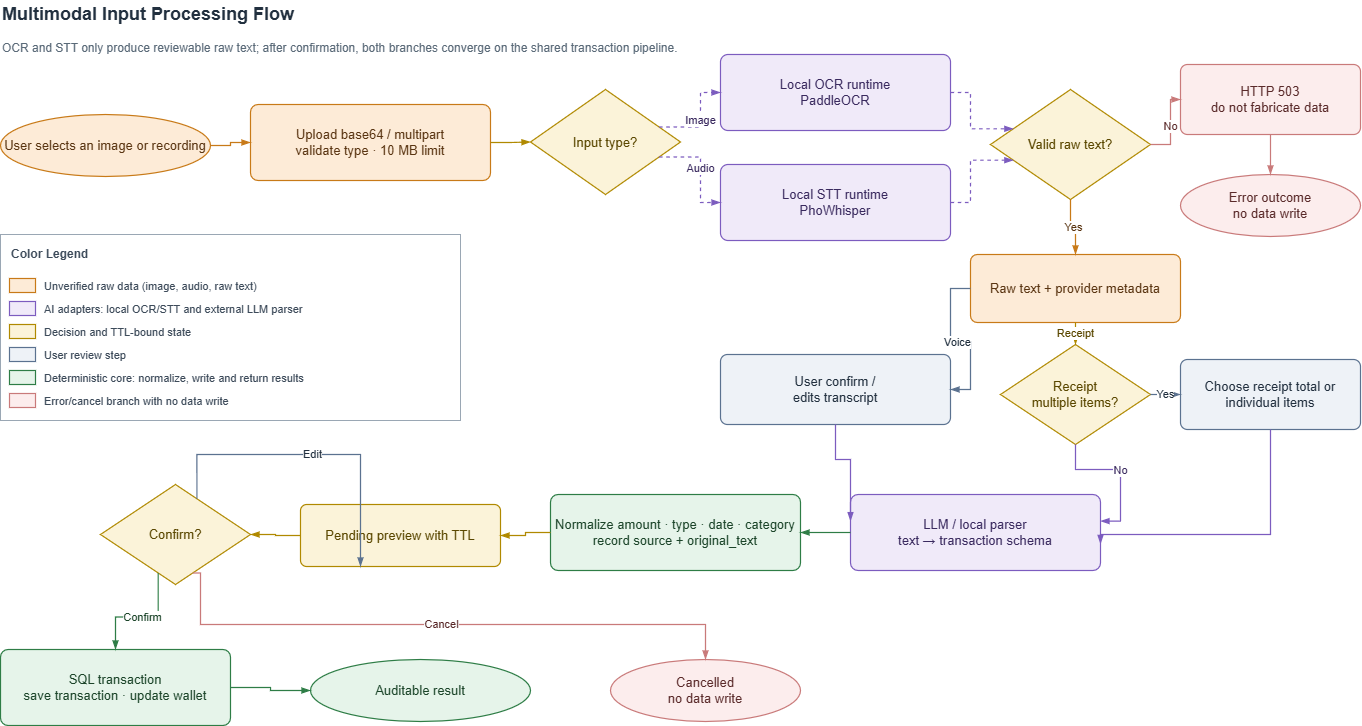

The diagram above was exported from draw.io. Its source (the exported page's mxGraphModel, read from the mxfile embedded in the PNG):
<mxGraphModel dx="805" dy="468" grid="1" gridSize="10" guides="1" tooltips="1" connect="1" arrows="1" fold="1" page="1" pageScale="1" pageWidth="1460" pageHeight="820" math="0" shadow="0">
  <root>
    <mxCell id="0" />
    <mxCell id="1" parent="0" />
    <mxCell id="t" value="&lt;b&gt;Multimodal Input Processing Flow&lt;/b&gt;" style="text;html=1;align=left;verticalAlign=middle;fontSize=18;fontColor=#22303F;" parent="1" vertex="1">
      <mxGeometry x="40" y="16" width="1000" height="28" as="geometry" />
    </mxCell>
    <mxCell id="st" value="OCR and STT only produce reviewable raw text; after confirmation, both branches converge on the shared transaction pipeline." style="text;html=1;align=left;verticalAlign=middle;fontSize=12;fontColor=#5A6A78;whiteSpace=wrap;" parent="1" vertex="1">
      <mxGeometry x="40" y="46" width="1200" height="36" as="geometry" />
    </mxCell>
    <mxCell id="start" value="User selects an image or recording" style="ellipse;whiteSpace=wrap;html=1;spacing=5;fillColor=#FDEBD7;strokeColor=#C87A18;fontColor=#5A3512;fontSize=13;strokeWidth=1.2;" parent="1" vertex="1">
      <mxGeometry x="40" y="130" width="210" height="62" as="geometry" />
    </mxCell>
    <mxCell id="upload" value="Upload base64 / multipart&#10;validate type · 10 MB limit" style="rounded=1;arcSize=10;whiteSpace=wrap;html=1;spacing=6;align=center;verticalAlign=middle;fillColor=#FDEBD7;strokeColor=#C87A18;fontColor=#5A3512;fontSize=13;strokeWidth=1.2;" parent="1" vertex="1">
      <mxGeometry x="290" y="120" width="240" height="76" as="geometry" />
    </mxCell>
    <mxCell id="type" value="Input type?" style="rhombus;whiteSpace=wrap;html=1;spacing=5;align=center;verticalAlign=middle;fillColor=#FBF3D9;strokeColor=#B08900;fontColor=#5A4700;fontSize=13;strokeWidth=1.2;" parent="1" vertex="1">
      <mxGeometry x="570" y="105" width="150" height="105" as="geometry" />
    </mxCell>
    <mxCell id="ocr" value="Local OCR runtime&#10;PaddleOCR" style="rounded=1;arcSize=10;whiteSpace=wrap;html=1;spacing=6;align=center;verticalAlign=middle;fillColor=#F0EAF9;strokeColor=#7C5CBF;fontColor=#3A2A5F;fontSize=13;strokeWidth=1.2;" parent="1" vertex="1">
      <mxGeometry x="760" y="70" width="230" height="76" as="geometry" />
    </mxCell>
    <mxCell id="stt" value="Local STT runtime&#10;PhoWhisper" style="rounded=1;arcSize=10;whiteSpace=wrap;html=1;spacing=6;align=center;verticalAlign=middle;fillColor=#F0EAF9;strokeColor=#7C5CBF;fontColor=#3A2A5F;fontSize=13;strokeWidth=1.2;" parent="1" vertex="1">
      <mxGeometry x="760" y="180" width="230" height="76" as="geometry" />
    </mxCell>
    <mxCell id="text" value="Valid raw text?" style="rhombus;whiteSpace=wrap;html=1;spacing=5;align=center;verticalAlign=middle;fillColor=#FBF3D9;strokeColor=#B08900;fontColor=#5A4700;fontSize=13;strokeWidth=1.2;" parent="1" vertex="1">
      <mxGeometry x="1030" y="105" width="160" height="110" as="geometry" />
    </mxCell>
    <mxCell id="fail" value="HTTP 503&#10;do not fabricate data" style="rounded=1;arcSize=10;whiteSpace=wrap;html=1;spacing=6;align=center;verticalAlign=middle;fillColor=#FCEDED;strokeColor=#C97A7A;fontColor=#5A2A2A;fontSize=13;strokeWidth=1.2;" parent="1" vertex="1">
      <mxGeometry x="1220" y="80" width="180" height="70" as="geometry" />
    </mxCell>
    <mxCell id="failed" value="Error outcome&#10;no data write" style="ellipse;whiteSpace=wrap;html=1;spacing=5;fillColor=#FCEDED;strokeColor=#C97A7A;fontColor=#5A2A2A;fontSize=13;strokeWidth=1.2;" parent="1" vertex="1">
      <mxGeometry x="1220" y="190" width="180" height="62" as="geometry" />
    </mxCell>
    <mxCell id="raw" value="Raw text + provider metadata" style="rounded=1;arcSize=10;whiteSpace=wrap;html=1;spacing=6;align=center;verticalAlign=middle;fillColor=#FDEBD7;strokeColor=#C87A18;fontColor=#5A3512;fontSize=13;strokeWidth=1.2;" parent="1" vertex="1">
      <mxGeometry x="1010" y="270" width="210" height="68" as="geometry" />
    </mxCell>
    <mxCell id="voice" value="User confirm /&#10;edits transcript" style="rounded=1;arcSize=10;whiteSpace=wrap;html=1;spacing=6;align=center;verticalAlign=middle;fillColor=#EEF2F7;strokeColor=#5B7290;fontColor=#22303F;fontSize=13;strokeWidth=1.2;" parent="1" vertex="1">
      <mxGeometry x="760" y="370" width="230" height="70" as="geometry" />
    </mxCell>
    <mxCell id="receipt" value="Receipt&#10;multiple items?" style="rhombus;whiteSpace=wrap;html=1;spacing=5;align=center;verticalAlign=middle;fillColor=#FBF3D9;strokeColor=#B08900;fontColor=#5A4700;fontSize=13;strokeWidth=1.2;" parent="1" vertex="1">
      <mxGeometry x="1040" y="360" width="150" height="100" as="geometry" />
    </mxCell>
    <mxCell id="items" value="Choose receipt total or&#10;individual items" style="rounded=1;arcSize=10;whiteSpace=wrap;html=1;spacing=6;align=center;verticalAlign=middle;fillColor=#EEF2F7;strokeColor=#5B7290;fontColor=#22303F;fontSize=13;strokeWidth=1.2;" parent="1" vertex="1">
      <mxGeometry x="1220" y="375" width="180" height="70" as="geometry" />
    </mxCell>
    <mxCell id="parser" value="LLM / local parser&#10;text → transaction schema" style="rounded=1;arcSize=10;whiteSpace=wrap;html=1;spacing=6;align=center;verticalAlign=middle;fillColor=#F0EAF9;strokeColor=#7C5CBF;fontColor=#3A2A5F;fontSize=13;strokeWidth=1.2;" parent="1" vertex="1">
      <mxGeometry x="890" y="510" width="250" height="76" as="geometry" />
    </mxCell>
    <mxCell id="normalize" value="Normalize amount · type · date · category&#10;record source + original_text" style="rounded=1;arcSize=10;whiteSpace=wrap;html=1;spacing=6;align=center;verticalAlign=middle;fillColor=#E6F4EA;strokeColor=#2E7D46;fontColor=#1B4429;fontSize=13;strokeWidth=1.2;" parent="1" vertex="1">
      <mxGeometry x="590" y="510" width="250" height="76" as="geometry" />
    </mxCell>
    <mxCell id="pending" value="Pending preview with TTL" style="rounded=1;arcSize=10;whiteSpace=wrap;html=1;spacing=6;align=center;verticalAlign=middle;fillColor=#FBF3D9;strokeColor=#B08900;fontColor=#5A4700;fontSize=13;strokeWidth=1.2;" parent="1" vertex="1">
      <mxGeometry x="340" y="520" width="200" height="62" as="geometry" />
    </mxCell>
    <mxCell id="confirm" value="Confirm?" style="rhombus;whiteSpace=wrap;html=1;spacing=5;align=center;verticalAlign=middle;fillColor=#FBF3D9;strokeColor=#B08900;fontColor=#5A4700;fontSize=13;strokeWidth=1.2;" parent="1" vertex="1">
      <mxGeometry x="140" y="500" width="150" height="100" as="geometry" />
    </mxCell>
    <mxCell id="sql" value="SQL transaction&#10;save transaction · update wallet" style="rounded=1;arcSize=10;whiteSpace=wrap;html=1;spacing=6;align=center;verticalAlign=middle;fillColor=#E6F4EA;strokeColor=#2E7D46;fontColor=#1B4429;fontSize=13;strokeWidth=1.2;" parent="1" vertex="1">
      <mxGeometry x="40" y="665" width="230" height="76" as="geometry" />
    </mxCell>
    <mxCell id="end" value="Auditable result" style="ellipse;whiteSpace=wrap;html=1;spacing=5;fillColor=#E6F4EA;strokeColor=#2E7D46;fontColor=#1B4429;fontSize=13;strokeWidth=1.2;" parent="1" vertex="1">
      <mxGeometry x="350" y="675" width="220" height="62" as="geometry" />
    </mxCell>
    <mxCell id="cancelled" value="Cancelled&#10;no data write" style="ellipse;whiteSpace=wrap;html=1;spacing=5;fillColor=#FCEDED;strokeColor=#C97A7A;fontColor=#5A2A2A;fontSize=13;strokeWidth=1.2;" parent="1" vertex="1">
      <mxGeometry x="650" y="675" width="190" height="62" as="geometry" />
    </mxCell>
    <mxCell id="e1" value="" style="edgeStyle=orthogonalEdgeStyle;rounded=0;curved=0;orthogonalLoop=1;jettySize=auto;html=1;strokeColor=#C87A18;fontColor=#5A3512;fontSize=11;labelBackgroundColor=#FFFFFF;strokeWidth=1.2;endArrow=blockThin;endFill=1;exitX=1;exitY=0.5;exitDx=0;exitDy=0;entryX=0;entryY=0.5;entryDx=0;entryDy=0;" parent="1" source="start" target="upload" edge="1">
      <mxGeometry relative="1" as="geometry" />
    </mxCell>
    <mxCell id="e2" value="" style="edgeStyle=orthogonalEdgeStyle;rounded=0;curved=0;orthogonalLoop=1;jettySize=auto;html=1;strokeColor=#B08900;fontColor=#5A4700;fontSize=11;labelBackgroundColor=#FFFFFF;strokeWidth=1.2;endArrow=blockThin;endFill=1;exitX=1;exitY=0.5;exitDx=0;exitDy=0;entryX=0;entryY=0.5;entryDx=0;entryDy=0;" parent="1" source="upload" target="type" edge="1">
      <mxGeometry relative="1" as="geometry" />
    </mxCell>
    <mxCell id="e3" value="Image" style="edgeStyle=orthogonalEdgeStyle;rounded=0;curved=0;orthogonalLoop=1;jettySize=auto;html=1;strokeColor=#7C5CBF;fontColor=#3A2A5F;fontSize=11;labelBackgroundColor=#FFFFFF;strokeWidth=1.2;dashed=1;endArrow=blockThin;endFill=1;exitX=1;exitY=0.3;exitDx=0;exitDy=0;entryX=0;entryY=0.5;entryDx=0;entryDy=0;" parent="1" source="type" target="ocr" edge="1">
      <mxGeometry relative="1" as="geometry" />
    </mxCell>
    <mxCell id="e4" value="Audio" style="edgeStyle=orthogonalEdgeStyle;rounded=0;curved=0;orthogonalLoop=1;jettySize=auto;html=1;strokeColor=#7C5CBF;fontColor=#3A2A5F;fontSize=11;labelBackgroundColor=#FFFFFF;strokeWidth=1.2;dashed=1;endArrow=blockThin;endFill=1;exitX=1;exitY=0.7;exitDx=0;exitDy=0;entryX=0;entryY=0.5;entryDx=0;entryDy=0;" parent="1" source="type" target="stt" edge="1">
      <mxGeometry relative="1" as="geometry" />
    </mxCell>
    <mxCell id="e5" value="" style="edgeStyle=orthogonalEdgeStyle;rounded=0;curved=0;orthogonalLoop=1;jettySize=auto;html=1;strokeColor=#7C5CBF;fontColor=#3A2A5F;fontSize=11;labelBackgroundColor=#FFFFFF;strokeWidth=1.2;dashed=1;endArrow=blockThin;endFill=1;exitX=1;exitY=0.5;exitDx=0;exitDy=0;entryX=0;entryY=0.3;entryDx=0;entryDy=0;" parent="1" source="ocr" target="text" edge="1">
      <mxGeometry relative="1" as="geometry" />
    </mxCell>
    <mxCell id="e6" value="" style="edgeStyle=orthogonalEdgeStyle;rounded=0;curved=0;orthogonalLoop=1;jettySize=auto;html=1;strokeColor=#7C5CBF;fontColor=#3A2A5F;fontSize=11;labelBackgroundColor=#FFFFFF;strokeWidth=1.2;dashed=1;endArrow=blockThin;endFill=1;exitX=1;exitY=0.5;exitDx=0;exitDy=0;entryX=0;entryY=0.7;entryDx=0;entryDy=0;" parent="1" source="stt" target="text" edge="1">
      <mxGeometry relative="1" as="geometry" />
    </mxCell>
    <mxCell id="e7" value="No" style="edgeStyle=orthogonalEdgeStyle;rounded=0;curved=0;orthogonalLoop=1;jettySize=auto;html=1;strokeColor=#C97A7A;fontColor=#5A2A2A;fontSize=11;labelBackgroundColor=#FFFFFF;strokeWidth=1.2;endArrow=blockThin;endFill=1;exitX=1;exitY=0.5;exitDx=0;exitDy=0;entryX=0;entryY=0.5;entryDx=0;entryDy=0;" parent="1" source="text" target="fail" edge="1">
      <mxGeometry relative="1" as="geometry" />
    </mxCell>
    <mxCell id="e8" value="Yes" style="edgeStyle=orthogonalEdgeStyle;rounded=0;curved=0;orthogonalLoop=1;jettySize=auto;html=1;strokeColor=#C87A18;fontColor=#5A3512;fontSize=11;labelBackgroundColor=#FFFFFF;strokeWidth=1.2;endArrow=blockThin;endFill=1;exitX=0.5;exitY=1;exitDx=0;exitDy=0;entryX=0.5;entryY=0;entryDx=0;entryDy=0;" parent="1" source="text" target="raw" edge="1">
      <mxGeometry relative="1" as="geometry" />
    </mxCell>
    <mxCell id="e9" value="Voice" style="edgeStyle=orthogonalEdgeStyle;rounded=0;curved=0;orthogonalLoop=1;jettySize=auto;html=1;strokeColor=#5B7290;fontColor=#22303F;fontSize=11;labelBackgroundColor=#FFFFFF;strokeWidth=1.2;endArrow=blockThin;endFill=1;exitX=0;exitY=0.5;exitDx=0;exitDy=0;entryX=1;entryY=0.5;entryDx=0;entryDy=0;" parent="1" source="raw" target="voice" edge="1">
      <mxGeometry relative="1" as="geometry" />
    </mxCell>
    <mxCell id="e10" value="Receipt" style="edgeStyle=orthogonalEdgeStyle;rounded=0;curved=0;orthogonalLoop=1;jettySize=auto;html=1;strokeColor=#B08900;fontColor=#5A4700;fontSize=11;labelBackgroundColor=#FFFFFF;strokeWidth=1.2;endArrow=blockThin;endFill=1;exitX=0.5;exitY=1;exitDx=0;exitDy=0;entryX=0.5;entryY=0;entryDx=0;entryDy=0;" parent="1" source="raw" target="receipt" edge="1">
      <mxGeometry relative="1" as="geometry" />
    </mxCell>
    <mxCell id="e11" value="Yes" style="edgeStyle=orthogonalEdgeStyle;rounded=0;curved=0;orthogonalLoop=1;jettySize=auto;html=1;strokeColor=#5B7290;fontColor=#22303F;fontSize=11;labelBackgroundColor=#FFFFFF;strokeWidth=1.2;endArrow=blockThin;endFill=1;exitX=1;exitY=0.5;exitDx=0;exitDy=0;entryX=0;entryY=0.5;entryDx=0;entryDy=0;" parent="1" source="receipt" target="items" edge="1">
      <mxGeometry relative="1" as="geometry" />
    </mxCell>
    <mxCell id="e12" value="No" style="edgeStyle=orthogonalEdgeStyle;rounded=0;curved=0;orthogonalLoop=1;jettySize=auto;html=1;strokeColor=#7C5CBF;fontColor=#3A2A5F;fontSize=11;labelBackgroundColor=#FFFFFF;strokeWidth=1.2;endArrow=blockThin;endFill=1;exitX=0.5;exitY=1;exitDx=0;exitDy=0;entryX=1;entryY=0.35;entryDx=0;entryDy=0;" parent="1" source="receipt" target="parser" edge="1">
      <mxGeometry relative="1" as="geometry" />
    </mxCell>
    <mxCell id="e13" value="" style="edgeStyle=orthogonalEdgeStyle;rounded=0;curved=0;orthogonalLoop=1;jettySize=auto;html=1;strokeColor=#7C5CBF;fontColor=#3A2A5F;fontSize=11;labelBackgroundColor=#FFFFFF;strokeWidth=1.2;endArrow=blockThin;endFill=1;exitX=0.5;exitY=1;exitDx=0;exitDy=0;entryX=1;entryY=0.65;entryDx=0;entryDy=0;" parent="1" source="items" target="parser" edge="1">
      <mxGeometry relative="1" as="geometry">
        <Array as="points">
          <mxPoint x="1310" y="550" />
        </Array>
      </mxGeometry>
    </mxCell>
    <mxCell id="e14" value="" style="edgeStyle=orthogonalEdgeStyle;rounded=0;curved=0;orthogonalLoop=1;jettySize=auto;html=1;strokeColor=#7C5CBF;fontColor=#3A2A5F;fontSize=11;labelBackgroundColor=#FFFFFF;strokeWidth=1.2;endArrow=blockThin;endFill=1;exitX=0.5;exitY=1;exitDx=0;exitDy=0;entryX=0;entryY=0.35;entryDx=0;entryDy=0;" parent="1" source="voice" target="parser" edge="1">
      <mxGeometry relative="1" as="geometry">
        <Array as="points">
          <mxPoint x="875" y="475" />
        </Array>
      </mxGeometry>
    </mxCell>
    <mxCell id="e15" value="" style="edgeStyle=orthogonalEdgeStyle;rounded=0;curved=0;orthogonalLoop=1;jettySize=auto;html=1;strokeColor=#2E7D46;fontColor=#1B4429;fontSize=11;labelBackgroundColor=#FFFFFF;strokeWidth=1.2;endArrow=blockThin;endFill=1;exitX=0;exitY=0.5;exitDx=0;exitDy=0;entryX=1;entryY=0.5;entryDx=0;entryDy=0;" parent="1" source="parser" target="normalize" edge="1">
      <mxGeometry relative="1" as="geometry" />
    </mxCell>
    <mxCell id="e16" value="" style="edgeStyle=orthogonalEdgeStyle;rounded=0;curved=0;orthogonalLoop=1;jettySize=auto;html=1;strokeColor=#B08900;fontColor=#5A4700;fontSize=11;labelBackgroundColor=#FFFFFF;strokeWidth=1.2;endArrow=blockThin;endFill=1;exitX=0;exitY=0.5;exitDx=0;exitDy=0;entryX=1;entryY=0.5;entryDx=0;entryDy=0;" parent="1" source="normalize" target="pending" edge="1">
      <mxGeometry relative="1" as="geometry" />
    </mxCell>
    <mxCell id="e17" value="" style="edgeStyle=orthogonalEdgeStyle;rounded=0;curved=0;orthogonalLoop=1;jettySize=auto;html=1;strokeColor=#B08900;fontColor=#5A4700;fontSize=11;labelBackgroundColor=#FFFFFF;strokeWidth=1.2;endArrow=blockThin;endFill=1;exitX=0;exitY=0.5;exitDx=0;exitDy=0;entryX=1;entryY=0.5;entryDx=0;entryDy=0;" parent="1" source="pending" target="confirm" edge="1">
      <mxGeometry relative="1" as="geometry" />
    </mxCell>
    <mxCell id="e18" value="Edit" style="edgeStyle=orthogonalEdgeStyle;rounded=0;curved=0;orthogonalLoop=1;jettySize=auto;html=1;strokeColor=#5B7290;fontColor=#22303F;fontSize=11;labelBackgroundColor=#FFFFFF;strokeWidth=1.2;endArrow=blockThin;endFill=1;exitX=0.7;exitY=0;exitDx=0;exitDy=0;entryX=0.3;entryY=1;entryDx=0;entryDy=0;" parent="1" source="confirm" target="pending" edge="1">
      <mxGeometry relative="1" as="geometry">
        <Array as="points">
          <mxPoint x="250" y="470" />
          <mxPoint x="440" y="470" />
        </Array>
      </mxGeometry>
    </mxCell>
    <mxCell id="e19" value="Confirm" style="edgeStyle=orthogonalEdgeStyle;rounded=0;curved=0;orthogonalLoop=1;jettySize=auto;html=1;strokeColor=#2E7D46;fontColor=#1B4429;fontSize=11;labelBackgroundColor=#FFFFFF;strokeWidth=1.2;endArrow=blockThin;endFill=1;exitX=0.35;exitY=1;exitDx=0;exitDy=0;entryX=0.5;entryY=0;entryDx=0;entryDy=0;" parent="1" source="confirm" target="sql" edge="1">
      <mxGeometry relative="1" as="geometry" />
    </mxCell>
    <mxCell id="e20" value="Cancel" style="edgeStyle=orthogonalEdgeStyle;rounded=0;curved=0;orthogonalLoop=1;jettySize=auto;html=1;strokeColor=#C97A7A;fontColor=#5A2A2A;fontSize=11;labelBackgroundColor=#FFFFFF;strokeWidth=1.2;endArrow=blockThin;endFill=1;exitX=0.65;exitY=1;exitDx=0;exitDy=0;entryX=0.5;entryY=0;entryDx=0;entryDy=0;" parent="1" source="confirm" target="cancelled" edge="1">
      <mxGeometry relative="1" as="geometry">
        <Array as="points">
          <mxPoint x="240" y="640" />
          <mxPoint x="745" y="640" />
        </Array>
      </mxGeometry>
    </mxCell>
    <mxCell id="e21" value="" style="edgeStyle=orthogonalEdgeStyle;rounded=0;curved=0;orthogonalLoop=1;jettySize=auto;html=1;strokeColor=#2E7D46;fontColor=#1B4429;fontSize=11;labelBackgroundColor=#FFFFFF;strokeWidth=1.2;endArrow=blockThin;endFill=1;exitX=1;exitY=0.5;exitDx=0;exitDy=0;entryX=0;entryY=0.5;entryDx=0;entryDy=0;" parent="1" source="sql" target="end" edge="1">
      <mxGeometry relative="1" as="geometry" />
    </mxCell>
    <mxCell id="e22" value="" style="edgeStyle=orthogonalEdgeStyle;rounded=0;curved=0;orthogonalLoop=1;jettySize=auto;html=1;strokeColor=#C97A7A;fontColor=#5A2A2A;fontSize=11;labelBackgroundColor=#FFFFFF;strokeWidth=1.2;endArrow=blockThin;endFill=1;exitX=0.5;exitY=1;exitDx=0;exitDy=0;entryX=0.5;entryY=0;entryDx=0;entryDy=0;" parent="1" source="fail" target="failed" edge="1">
      <mxGeometry relative="1" as="geometry" />
    </mxCell>
    <mxCell id="lg" value="Color Legend" style="rounded=0;whiteSpace=wrap;html=1;align=left;verticalAlign=top;spacingTop=6;spacingLeft=9;fillColor=#FFFFFF;strokeColor=#9AA7B4;fontColor=#3D4B5A;fontSize=12;fontStyle=1;strokeWidth=1;dashed=0;" parent="1" vertex="1">
      <mxGeometry x="40" y="250" width="460" height="186" as="geometry" />
    </mxCell>
    <mxCell id="lg-s0" value="" style="rounded=0;html=1;fillColor=#FDEBD7;strokeColor=#C87A18;strokeWidth=1.2;" parent="1" vertex="1">
      <mxGeometry x="49" y="294" width="26" height="14" as="geometry" />
    </mxCell>
    <mxCell id="lg-t0" value="Unverified raw data (image, audio, raw text)" style="text;html=1;align=left;verticalAlign=middle;fontSize=11;fontColor=#3D4B5A;whiteSpace=wrap;" parent="1" vertex="1">
      <mxGeometry x="82" y="290" width="404" height="23" as="geometry" />
    </mxCell>
    <mxCell id="lg-s1" value="" style="rounded=0;html=1;fillColor=#F0EAF9;strokeColor=#7C5CBF;strokeWidth=1.2;" parent="1" vertex="1">
      <mxGeometry x="49" y="317" width="26" height="14" as="geometry" />
    </mxCell>
    <mxCell id="lg-t1" value="AI adapters: local OCR/STT and external LLM parser" style="text;html=1;align=left;verticalAlign=middle;fontSize=11;fontColor=#3D4B5A;whiteSpace=wrap;" parent="1" vertex="1">
      <mxGeometry x="82" y="313" width="404" height="23" as="geometry" />
    </mxCell>
    <mxCell id="lg-s2" value="" style="rounded=0;html=1;fillColor=#FBF3D9;strokeColor=#B08900;strokeWidth=1.2;" parent="1" vertex="1">
      <mxGeometry x="49" y="340" width="26" height="14" as="geometry" />
    </mxCell>
    <mxCell id="lg-t2" value="Decision and TTL-bound state" style="text;html=1;align=left;verticalAlign=middle;fontSize=11;fontColor=#3D4B5A;whiteSpace=wrap;" parent="1" vertex="1">
      <mxGeometry x="82" y="336" width="404" height="23" as="geometry" />
    </mxCell>
    <mxCell id="lg-s3" value="" style="rounded=0;html=1;fillColor=#EEF2F7;strokeColor=#5B7290;strokeWidth=1.2;" parent="1" vertex="1">
      <mxGeometry x="49" y="363" width="26" height="14" as="geometry" />
    </mxCell>
    <mxCell id="lg-t3" value="User review step" style="text;html=1;align=left;verticalAlign=middle;fontSize=11;fontColor=#3D4B5A;whiteSpace=wrap;" parent="1" vertex="1">
      <mxGeometry x="82" y="359" width="404" height="23" as="geometry" />
    </mxCell>
    <mxCell id="lg-s4" value="" style="rounded=0;html=1;fillColor=#E6F4EA;strokeColor=#2E7D46;strokeWidth=1.2;" parent="1" vertex="1">
      <mxGeometry x="49" y="386" width="26" height="14" as="geometry" />
    </mxCell>
    <mxCell id="lg-t4" value="Deterministic core: normalize, write and return results" style="text;html=1;align=left;verticalAlign=middle;fontSize=11;fontColor=#3D4B5A;whiteSpace=wrap;" parent="1" vertex="1">
      <mxGeometry x="82" y="382" width="404" height="23" as="geometry" />
    </mxCell>
    <mxCell id="lg-s5" value="" style="rounded=0;html=1;fillColor=#FCEDED;strokeColor=#C97A7A;strokeWidth=1.2;" parent="1" vertex="1">
      <mxGeometry x="49" y="409" width="26" height="14" as="geometry" />
    </mxCell>
    <mxCell id="lg-t5" value="Error/cancel branch with no data write" style="text;html=1;align=left;verticalAlign=middle;fontSize=11;fontColor=#3D4B5A;whiteSpace=wrap;" parent="1" vertex="1">
      <mxGeometry x="82" y="405" width="404" height="23" as="geometry" />
    </mxCell>
  </root>
</mxGraphModel>